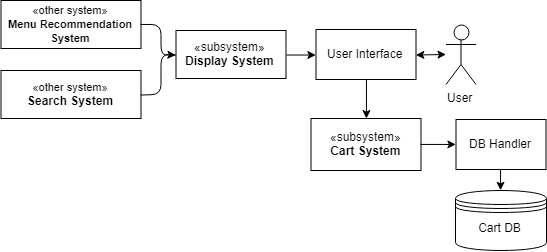

The diagram above was exported from draw.io. Its source (the exported page's mxGraphModel, read from the mxfile embedded in the PNG):
<mxGraphModel dx="1188" dy="589" grid="1" gridSize="10" guides="1" tooltips="1" connect="1" arrows="1" fold="1" page="1" pageScale="1" pageWidth="827" pageHeight="1169" math="0" shadow="0">
  <root>
    <mxCell id="0" />
    <mxCell id="1" parent="0" />
    <mxCell id="48pc3CK4sbITwCf7wjHa-29" value="&lt;font style=&quot;font-size: 11px&quot;&gt;«other system»&lt;br&gt;&lt;b&gt;Menu Recommendation&lt;br&gt;System&lt;/b&gt;&lt;/font&gt;&lt;br&gt;" style="html=1;" vertex="1" parent="1">
      <mxGeometry x="39.5" y="40" width="140" height="48" as="geometry" />
    </mxCell>
    <mxCell id="48pc3CK4sbITwCf7wjHa-32" value="&lt;font style=&quot;font-size: 11px&quot;&gt;«other system»&lt;br&gt;&lt;/font&gt;&lt;b&gt;Search System&lt;/b&gt;&lt;br&gt;" style="html=1;" vertex="1" parent="1">
      <mxGeometry x="39.5" y="110" width="140" height="48" as="geometry" />
    </mxCell>
    <mxCell id="48pc3CK4sbITwCf7wjHa-34" value="«subsystem»&lt;br&gt;&lt;b&gt;Display System&lt;/b&gt;" style="html=1;" vertex="1" parent="1">
      <mxGeometry x="214.5" y="70" width="110" height="48" as="geometry" />
    </mxCell>
    <mxCell id="48pc3CK4sbITwCf7wjHa-35" value="User Interface" style="html=1;" vertex="1" parent="1">
      <mxGeometry x="354.5" y="69" width="100" height="50" as="geometry" />
    </mxCell>
    <mxCell id="48pc3CK4sbITwCf7wjHa-36" value="User" style="shape=umlActor;verticalLabelPosition=bottom;labelBackgroundColor=#ffffff;verticalAlign=top;html=1;" vertex="1" parent="1">
      <mxGeometry x="484.5" y="64" width="30" height="60" as="geometry" />
    </mxCell>
    <mxCell id="48pc3CK4sbITwCf7wjHa-37" value="" style="endArrow=classic;startArrow=classic;html=1;exitX=1;exitY=0.5;exitDx=0;exitDy=0;" edge="1" parent="1" source="48pc3CK4sbITwCf7wjHa-35">
      <mxGeometry width="50" height="50" relative="1" as="geometry">
        <mxPoint x="434.5" y="200" as="sourcePoint" />
        <mxPoint x="484.5" y="94" as="targetPoint" />
      </mxGeometry>
    </mxCell>
    <mxCell id="48pc3CK4sbITwCf7wjHa-38" value="Cart DB" style="shape=datastore;whiteSpace=wrap;html=1;" vertex="1" parent="1">
      <mxGeometry x="494" y="230" width="91" height="60" as="geometry" />
    </mxCell>
    <mxCell id="48pc3CK4sbITwCf7wjHa-40" value="«subsystem»&lt;br&gt;&lt;b&gt;Cart System&lt;/b&gt;" style="html=1;" vertex="1" parent="1">
      <mxGeometry x="349.5" y="158" width="110" height="52" as="geometry" />
    </mxCell>
    <mxCell id="48pc3CK4sbITwCf7wjHa-41" value="DB Handler" style="html=1;" vertex="1" parent="1">
      <mxGeometry x="494.5" y="159" width="90" height="50" as="geometry" />
    </mxCell>
    <mxCell id="48pc3CK4sbITwCf7wjHa-44" value="" style="endArrow=classic;html=1;exitX=1;exitY=0.5;exitDx=0;exitDy=0;entryX=0;entryY=0.5;entryDx=0;entryDy=0;" edge="1" parent="1" source="48pc3CK4sbITwCf7wjHa-29" target="48pc3CK4sbITwCf7wjHa-34">
      <mxGeometry width="50" height="50" relative="1" as="geometry">
        <mxPoint x="209.5" y="190" as="sourcePoint" />
        <mxPoint x="259.5" y="140" as="targetPoint" />
        <Array as="points">
          <mxPoint x="199.5" y="64" />
          <mxPoint x="199.5" y="94" />
        </Array>
      </mxGeometry>
    </mxCell>
    <mxCell id="48pc3CK4sbITwCf7wjHa-46" value="" style="endArrow=none;html=1;exitX=1;exitY=0.5;exitDx=0;exitDy=0;entryX=0;entryY=0.5;entryDx=0;entryDy=0;" edge="1" parent="1" source="48pc3CK4sbITwCf7wjHa-32" target="48pc3CK4sbITwCf7wjHa-34">
      <mxGeometry width="50" height="50" relative="1" as="geometry">
        <mxPoint x="219.5" y="180" as="sourcePoint" />
        <mxPoint x="269.5" y="130" as="targetPoint" />
        <Array as="points">
          <mxPoint x="199.5" y="134" />
          <mxPoint x="199.5" y="94" />
        </Array>
      </mxGeometry>
    </mxCell>
    <mxCell id="48pc3CK4sbITwCf7wjHa-47" value="" style="endArrow=classic;html=1;exitX=1;exitY=0.5;exitDx=0;exitDy=0;entryX=0;entryY=0.5;entryDx=0;entryDy=0;" edge="1" parent="1" source="48pc3CK4sbITwCf7wjHa-34" target="48pc3CK4sbITwCf7wjHa-35">
      <mxGeometry width="50" height="50" relative="1" as="geometry">
        <mxPoint x="309.5" y="190" as="sourcePoint" />
        <mxPoint x="359.5" y="140" as="targetPoint" />
      </mxGeometry>
    </mxCell>
    <mxCell id="48pc3CK4sbITwCf7wjHa-48" value="" style="endArrow=classic;html=1;exitX=0.5;exitY=1;exitDx=0;exitDy=0;entryX=0.5;entryY=0;entryDx=0;entryDy=0;" edge="1" parent="1" source="48pc3CK4sbITwCf7wjHa-35" target="48pc3CK4sbITwCf7wjHa-40">
      <mxGeometry width="50" height="50" relative="1" as="geometry">
        <mxPoint x="429.5" y="160" as="sourcePoint" />
        <mxPoint x="479.5" y="110" as="targetPoint" />
      </mxGeometry>
    </mxCell>
    <mxCell id="48pc3CK4sbITwCf7wjHa-49" value="" style="endArrow=classic;html=1;exitX=1;exitY=0.5;exitDx=0;exitDy=0;entryX=0;entryY=0.5;entryDx=0;entryDy=0;" edge="1" parent="1" source="48pc3CK4sbITwCf7wjHa-40" target="48pc3CK4sbITwCf7wjHa-41">
      <mxGeometry width="50" height="50" relative="1" as="geometry">
        <mxPoint x="449.5" y="270" as="sourcePoint" />
        <mxPoint x="499.5" y="220" as="targetPoint" />
      </mxGeometry>
    </mxCell>
    <mxCell id="48pc3CK4sbITwCf7wjHa-50" value="" style="endArrow=classic;html=1;exitX=0.5;exitY=1;exitDx=0;exitDy=0;entryX=0.5;entryY=0;entryDx=0;entryDy=0;" edge="1" parent="1" source="48pc3CK4sbITwCf7wjHa-41" target="48pc3CK4sbITwCf7wjHa-38">
      <mxGeometry width="50" height="50" relative="1" as="geometry">
        <mxPoint x="589.5" y="230" as="sourcePoint" />
        <mxPoint x="639.5" y="180" as="targetPoint" />
      </mxGeometry>
    </mxCell>
  </root>
</mxGraphModel>